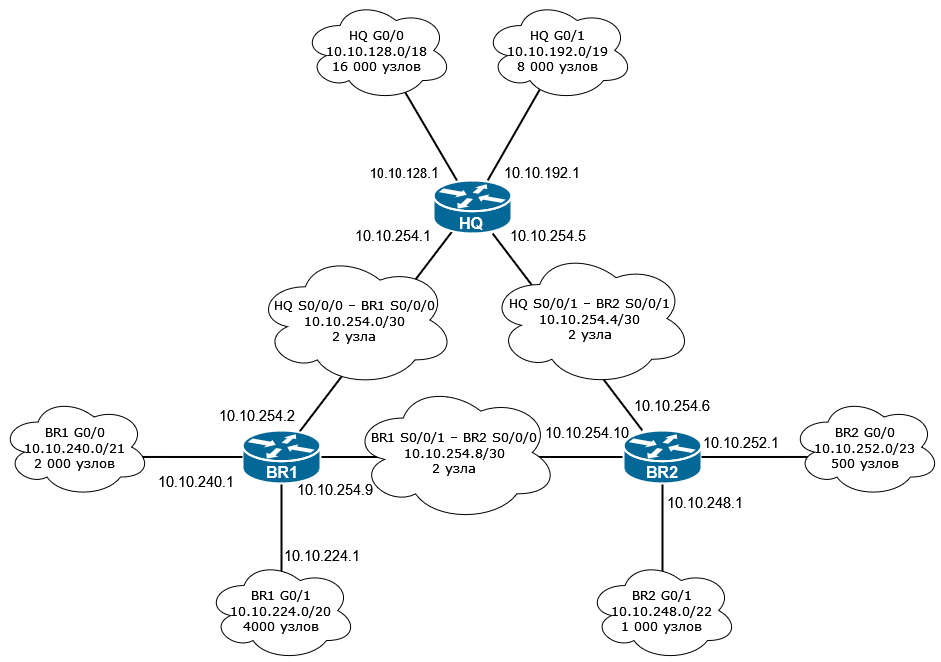

The diagram above was exported from draw.io. Its source (the exported page's mxGraphModel, read from the mxfile embedded in the PNG):
<mxGraphModel dx="650" dy="1016" grid="0" gridSize="10" guides="1" tooltips="1" connect="1" arrows="1" fold="1" page="0" pageScale="1" pageWidth="1100" pageHeight="850" background="none" math="0" shadow="0">
  <root>
    <mxCell id="0" />
    <mxCell id="1" parent="0" />
    <mxCell id="7h73laYrgUlFbsOR7CIE-10" style="edgeStyle=none;html=1;labelBackgroundColor=none;startFill=0;endArrow=none;endFill=0;strokeWidth=2;fontFamily=Verdana;fontSize=12;exitX=0.5;exitY=0.4;exitDx=0;exitDy=0;exitPerimeter=0;" parent="1" source="7h73laYrgUlFbsOR7CIE-7" target="7h73laYrgUlFbsOR7CIE-3" edge="1">
      <mxGeometry relative="1" as="geometry">
        <mxPoint x="978.329411764706" y="402" as="sourcePoint" />
        <mxPoint x="1033.670588235294" y="486" as="targetPoint" />
      </mxGeometry>
    </mxCell>
    <mxCell id="7h73laYrgUlFbsOR7CIE-11" style="edgeStyle=none;html=1;labelBackgroundColor=none;startFill=0;endArrow=none;endFill=0;strokeWidth=2;fontFamily=Verdana;fontSize=12;" parent="1" source="7h73laYrgUlFbsOR7CIE-3" target="7h73laYrgUlFbsOR7CIE-2" edge="1">
      <mxGeometry relative="1" as="geometry">
        <mxPoint x="773.6000000000004" y="160" as="sourcePoint" />
        <mxPoint x="831.3600000000001" y="107.70000000000005" as="targetPoint" />
      </mxGeometry>
    </mxCell>
    <mxCell id="7h73laYrgUlFbsOR7CIE-15" style="edgeStyle=none;html=1;labelBackgroundColor=none;startFill=0;endArrow=none;endFill=0;strokeWidth=2;fontFamily=Verdana;fontSize=12;exitX=0.701;exitY=0.082;exitDx=0;exitDy=0;exitPerimeter=0;entryX=0.346;entryY=0.755;entryDx=0;entryDy=0;entryPerimeter=0;" parent="1" source="7h73laYrgUlFbsOR7CIE-3" target="7h73laYrgUlFbsOR7CIE-1" edge="1">
      <mxGeometry relative="1" as="geometry">
        <mxPoint x="910" y="96.5" as="sourcePoint" />
        <mxPoint x="1009.3199999999999" y="95.13999999999987" as="targetPoint" />
      </mxGeometry>
    </mxCell>
    <mxCell id="7h73laYrgUlFbsOR7CIE-4" value="&lt;font style=&quot;font-size: 13px;&quot; face=&quot;Verdana&quot;&gt;&lt;span style=&quot;line-height: 115%;&quot;&gt;HQ S0/0/0 – BR1 S0/0/0&lt;/span&gt;&lt;br&gt;&lt;span style=&quot;line-height: 115%;&quot; lang=&quot;EN-US&quot;&gt;10.10.254.0/30&lt;/span&gt;&lt;br&gt;&lt;span style=&quot;line-height: 115%;&quot;&gt;2&lt;/span&gt; узла&lt;/font&gt;" style="ellipse;shape=cloud;whiteSpace=wrap;html=1;rounded=0;shadow=0;comic=0;strokeWidth=1;fontFamily=Verdana;fontSize=12;aspect=fixed;" parent="1" vertex="1">
      <mxGeometry x="825" y="-127.00000000000001" width="199.34" height="133.02" as="geometry" />
    </mxCell>
    <mxCell id="7h73laYrgUlFbsOR7CIE-16" style="edgeStyle=none;html=1;labelBackgroundColor=none;startFill=0;endArrow=none;endFill=0;strokeWidth=2;fontFamily=Verdana;fontSize=12;" parent="1" source="7h73laYrgUlFbsOR7CIE-2" target="7h73laYrgUlFbsOR7CIE-1" edge="1">
      <mxGeometry relative="1" as="geometry">
        <mxPoint x="881.2459999999999" y="60" as="sourcePoint" />
        <mxPoint x="1031.7540000000001" y="-137" as="targetPoint" />
      </mxGeometry>
    </mxCell>
    <mxCell id="7h73laYrgUlFbsOR7CIE-5" value="&lt;font face=&quot;Verdana&quot; style=&quot;font-size: 13px;&quot;&gt;&lt;span style=&quot;line-height: 115%;&quot;&gt;HQ S0/0/1 – BR2 S0/0/1&lt;/span&gt;&lt;br&gt;&lt;span style=&quot;line-height: 115%;&quot; lang=&quot;EN-US&quot;&gt;10.10.254.4/30&lt;/span&gt;&lt;br&gt;2 узла&lt;/font&gt;" style="ellipse;shape=cloud;whiteSpace=wrap;html=1;rounded=0;shadow=0;comic=0;strokeWidth=1;fontFamily=Verdana;fontSize=12;aspect=fixed;" parent="1" vertex="1">
      <mxGeometry x="1058.21" y="-130" width="203.79" height="136" as="geometry" />
    </mxCell>
    <mxCell id="7h73laYrgUlFbsOR7CIE-6" value="&lt;font style=&quot;font-size: 13px;&quot; face=&quot;Verdana&quot;&gt;&lt;span style=&quot;line-height: 115%;&quot;&gt;BR1 S0/0/1 – BR2 S0/0/0&lt;/span&gt;&lt;br&gt;&lt;span style=&quot;line-height: 115%;&quot; lang=&quot;EN-US&quot;&gt;10.10.254.8/30&lt;/span&gt;&lt;br&gt;2 узла&lt;/font&gt;" style="ellipse;shape=cloud;whiteSpace=wrap;html=1;rounded=0;shadow=0;comic=0;strokeWidth=1;fontFamily=Verdana;fontSize=12;aspect=fixed;" parent="1" vertex="1">
      <mxGeometry x="920.9999999999999" y="3" width="206.8" height="138" as="geometry" />
    </mxCell>
    <mxCell id="7h73laYrgUlFbsOR7CIE-3" value="" style="shape=mxgraph.cisco.routers.router;html=1;dashed=0;fillColor=#036897;strokeColor=#ffffff;strokeWidth=2;verticalLabelPosition=bottom;verticalAlign=top;rounded=0;shadow=0;comic=0;fontFamily=Verdana;fontSize=12;" parent="1" vertex="1">
      <mxGeometry x="812" y="50" width="78" height="53" as="geometry" />
    </mxCell>
    <mxCell id="7h73laYrgUlFbsOR7CIE-22" style="edgeStyle=none;html=1;labelBackgroundColor=none;startFill=0;endArrow=none;endFill=0;strokeWidth=2;fontFamily=Verdana;fontSize=12;exitX=0.5;exitY=0.4;exitDx=0;exitDy=0;exitPerimeter=0;" parent="1" source="7h73laYrgUlFbsOR7CIE-9" target="7h73laYrgUlFbsOR7CIE-2" edge="1">
      <mxGeometry relative="1" as="geometry">
        <mxPoint x="1160" y="195.0250000000001" as="sourcePoint" />
        <mxPoint x="1440" y="120" as="targetPoint" />
      </mxGeometry>
    </mxCell>
    <mxCell id="7h73laYrgUlFbsOR7CIE-2" value="" style="shape=mxgraph.cisco.routers.router;html=1;dashed=0;fillColor=#036897;strokeColor=#ffffff;strokeWidth=2;verticalLabelPosition=bottom;verticalAlign=top;rounded=0;shadow=0;comic=0;fontFamily=Verdana;fontSize=12;" parent="1" vertex="1">
      <mxGeometry x="1193" y="50" width="78" height="53" as="geometry" />
    </mxCell>
    <mxCell id="7h73laYrgUlFbsOR7CIE-9" value="&lt;font style=&quot;font-size: 13px;&quot; face=&quot;Verdana&quot;&gt;&lt;span style=&quot;line-height: 115%;&quot;&gt;BR2 G0/1&lt;/span&gt;&lt;br&gt;&lt;span style=&quot;line-height: 115%;&quot;&gt;10.10.24&lt;/span&gt;&lt;span lang=&quot;EN-US&quot; style=&quot;line-height: 115%;&quot;&gt;8&lt;/span&gt;&lt;span style=&quot;line-height: 115%;&quot;&gt;.0&lt;/span&gt;&lt;span lang=&quot;EN-US&quot; style=&quot;line-height: 115%;&quot;&gt;/22&lt;/span&gt;&lt;br&gt;&lt;span style=&quot;line-height: 115%;&quot;&gt;1&amp;nbsp;000 &lt;/span&gt;узлов&lt;/font&gt;" style="ellipse;shape=cloud;whiteSpace=wrap;html=1;rounded=0;shadow=0;comic=0;strokeWidth=1;fontFamily=Verdana;fontSize=12;aspect=fixed;" parent="1" vertex="1">
      <mxGeometry x="1157" y="180" width="150" height="100.1" as="geometry" />
    </mxCell>
    <mxCell id="7h73laYrgUlFbsOR7CIE-23" style="edgeStyle=none;html=1;labelBackgroundColor=none;startFill=0;endArrow=none;endFill=0;strokeWidth=2;fontFamily=Verdana;fontSize=12;entryX=0.486;entryY=0.599;entryDx=0;entryDy=0;entryPerimeter=0;" parent="1" source="7h73laYrgUlFbsOR7CIE-1" target="7h73laYrgUlFbsOR7CIE-8" edge="1">
      <mxGeometry relative="1" as="geometry">
        <mxPoint x="1110" y="-180" as="sourcePoint" />
        <mxPoint x="1021.9999999999999" y="-410" as="targetPoint" />
      </mxGeometry>
    </mxCell>
    <mxCell id="7h73laYrgUlFbsOR7CIE-8" value="&lt;font style=&quot;font-size: 13px;&quot; face=&quot;Verdana&quot;&gt;&lt;span style=&quot;line-height: 115%;&quot;&gt;HQ G0/1&lt;/span&gt;&lt;br&gt;&lt;span style=&quot;line-height: 115%;&quot;&gt;10.10.192&lt;/span&gt;&lt;span style=&quot;line-height: 115%;&quot; lang=&quot;EN-US&quot;&gt;.0/19&lt;/span&gt;&lt;br&gt;&lt;span style=&quot;line-height: 115%;&quot;&gt;8&amp;nbsp;000 &lt;/span&gt;&lt;font style=&quot;font-size: 13px;&quot;&gt;узлов&lt;/font&gt;&lt;/font&gt;" style="ellipse;shape=cloud;whiteSpace=wrap;html=1;rounded=0;shadow=0;comic=0;strokeWidth=1;fontFamily=Verdana;fontSize=12;aspect=fixed;" parent="1" vertex="1">
      <mxGeometry x="1053" y="-380" width="150" height="100.1" as="geometry" />
    </mxCell>
    <mxCell id="7h73laYrgUlFbsOR7CIE-1" value="" style="shape=mxgraph.cisco.routers.router;html=1;dashed=0;fillColor=#036897;strokeColor=#ffffff;strokeWidth=2;verticalLabelPosition=bottom;verticalAlign=top;rounded=0;shadow=0;comic=0;fontFamily=Verdana;fontSize=12;" parent="1" vertex="1">
      <mxGeometry x="1003" y="-200" width="78" height="53" as="geometry" />
    </mxCell>
    <mxCell id="7h73laYrgUlFbsOR7CIE-7" value="&lt;font style=&quot;font-size: 13px;&quot; face=&quot;Verdana&quot;&gt;&lt;span style=&quot;line-height: 115%;&quot;&gt;BR1 G0/1&lt;/span&gt;&lt;br&gt;&lt;span style=&quot;line-height: 115%;&quot;&gt;10.10.224.0&lt;/span&gt;&lt;span lang=&quot;EN-US&quot;&gt;/20&lt;/span&gt;&lt;br&gt;&lt;span style=&quot;line-height: 115%;&quot;&gt;4000 &lt;/span&gt;узлов&lt;/font&gt;" style="ellipse;shape=cloud;whiteSpace=wrap;html=1;rounded=0;shadow=0;comic=0;strokeWidth=1;fontFamily=Verdana;fontSize=12;aspect=fixed;" parent="1" vertex="1">
      <mxGeometry x="776" y="180" width="150" height="100.1" as="geometry" />
    </mxCell>
    <mxCell id="7h73laYrgUlFbsOR7CIE-27" style="edgeStyle=none;html=1;labelBackgroundColor=none;startFill=0;endArrow=none;endFill=0;strokeWidth=2;fontFamily=Verdana;fontSize=12;entryX=0.56;entryY=0.599;entryDx=0;entryDy=0;entryPerimeter=0;" parent="1" source="7h73laYrgUlFbsOR7CIE-1" target="7h73laYrgUlFbsOR7CIE-26" edge="1">
      <mxGeometry relative="1" as="geometry">
        <mxPoint x="890" y="-180" as="sourcePoint" />
        <mxPoint x="768" y="-440" as="targetPoint" />
      </mxGeometry>
    </mxCell>
    <mxCell id="7h73laYrgUlFbsOR7CIE-26" value="&lt;font style=&quot;font-size: 13px;&quot; face=&quot;Verdana&quot;&gt;&lt;span style=&quot;line-height: 115%;&quot;&gt;HQ G0/0&lt;/span&gt;&lt;br&gt;&lt;span style=&quot;line-height: 115%;&quot;&gt;10.10.128.0&lt;/span&gt;&lt;span style=&quot;line-height: 115%;&quot; lang=&quot;EN-US&quot;&gt;/18&lt;/span&gt;&lt;br&gt;&lt;span style=&quot;line-height: 115%;&quot;&gt;16 000 узлов&lt;/span&gt;&lt;/font&gt;" style="ellipse;shape=cloud;whiteSpace=wrap;html=1;rounded=0;shadow=0;comic=0;strokeWidth=1;fontFamily=Verdana;fontSize=12;aspect=fixed;" parent="1" vertex="1">
      <mxGeometry x="872" y="-380" width="150" height="100.1" as="geometry" />
    </mxCell>
    <mxCell id="7h73laYrgUlFbsOR7CIE-30" style="edgeStyle=none;html=1;labelBackgroundColor=none;startFill=0;endArrow=none;endFill=0;strokeWidth=2;fontFamily=Verdana;fontSize=12;exitX=0.867;exitY=0.599;exitDx=0;exitDy=0;exitPerimeter=0;" parent="1" source="7h73laYrgUlFbsOR7CIE-29" target="7h73laYrgUlFbsOR7CIE-3" edge="1">
      <mxGeometry relative="1" as="geometry">
        <mxPoint x="861" y="230.03999999999996" as="sourcePoint" />
        <mxPoint x="861" y="113" as="targetPoint" />
      </mxGeometry>
    </mxCell>
    <mxCell id="7h73laYrgUlFbsOR7CIE-29" value="&lt;font style=&quot;font-size: 13px;&quot;&gt;&lt;font face=&quot;Verdana&quot;&gt;&lt;span style=&quot;line-height: 115%;&quot;&gt;BR1 G0/0&lt;/span&gt;&lt;br&gt;&lt;span style=&quot;line-height: 115%;&quot;&gt;10.10.240.0&lt;/span&gt;&lt;span lang=&quot;EN-US&quot; style=&quot;line-height: 115%;&quot;&gt;/21&lt;/span&gt;&lt;br&gt;&lt;span style=&quot;line-height: 115%;&quot;&gt;2 000 &lt;/span&gt;узлов&lt;/font&gt;&lt;/font&gt;" style="ellipse;shape=cloud;whiteSpace=wrap;html=1;rounded=0;shadow=0;comic=0;strokeWidth=1;fontFamily=Verdana;fontSize=12;aspect=fixed;" parent="1" vertex="1">
      <mxGeometry x="570" y="16.5" width="150" height="100.1" as="geometry" />
    </mxCell>
    <mxCell id="7h73laYrgUlFbsOR7CIE-31" style="edgeStyle=none;html=1;labelBackgroundColor=none;startFill=0;endArrow=none;endFill=0;strokeWidth=2;fontFamily=Verdana;fontSize=12;entryX=0.267;entryY=0.599;entryDx=0;entryDy=0;entryPerimeter=0;" parent="1" source="7h73laYrgUlFbsOR7CIE-2" target="7h73laYrgUlFbsOR7CIE-28" edge="1">
      <mxGeometry relative="1" as="geometry">
        <mxPoint x="1271.0000000000002" y="86.45990000000006" as="sourcePoint" />
        <mxPoint x="1382.95" y="86.48963961576692" as="targetPoint" />
      </mxGeometry>
    </mxCell>
    <mxCell id="7h73laYrgUlFbsOR7CIE-28" value="&lt;font face=&quot;Verdana&quot; style=&quot;font-size: 13px;&quot;&gt;&lt;span style=&quot;line-height: 115%;&quot;&gt;BR2 G0/0&lt;/span&gt;&lt;br&gt;&lt;span style=&quot;line-height: 115%;&quot;&gt;10.10.&lt;/span&gt;&lt;span lang=&quot;EN-US&quot; style=&quot;line-height: 115%;&quot;&gt;252&lt;/span&gt;&lt;span style=&quot;line-height: 115%;&quot;&gt;.0&lt;/span&gt;&lt;span lang=&quot;EN-US&quot; style=&quot;line-height: 115%;&quot;&gt;/23&lt;/span&gt;&lt;br&gt;&lt;span style=&quot;line-height: 115%;&quot;&gt;500 &lt;/span&gt;узлов&lt;/font&gt;" style="ellipse;shape=cloud;whiteSpace=wrap;html=1;rounded=0;shadow=0;comic=0;strokeWidth=1;fontFamily=Verdana;fontSize=12;aspect=fixed;" parent="1" vertex="1">
      <mxGeometry x="1360" y="16.5" width="150" height="100.1" as="geometry" />
    </mxCell>
    <mxCell id="7h73laYrgUlFbsOR7CIE-32" value="HQ" style="text;html=1;strokeColor=none;fillColor=none;align=center;verticalAlign=middle;whiteSpace=wrap;rounded=0;fontStyle=1;fontSize=16;fontColor=#FFFFFF;" parent="1" vertex="1">
      <mxGeometry x="1011" y="-172" width="60" height="30" as="geometry" />
    </mxCell>
    <mxCell id="7h73laYrgUlFbsOR7CIE-33" value="BR1" style="text;html=1;strokeColor=none;fillColor=none;align=center;verticalAlign=middle;whiteSpace=wrap;rounded=0;fontStyle=1;fontSize=16;fontColor=#FFFFFF;" parent="1" vertex="1">
      <mxGeometry x="822" y="77" width="60" height="30" as="geometry" />
    </mxCell>
    <mxCell id="7h73laYrgUlFbsOR7CIE-34" value="BR2" style="text;html=1;strokeColor=none;fillColor=none;align=center;verticalAlign=middle;whiteSpace=wrap;rounded=0;fontStyle=1;fontSize=16;fontColor=#FFFFFF;" parent="1" vertex="1">
      <mxGeometry x="1202" y="77" width="60" height="30" as="geometry" />
    </mxCell>
    <mxCell id="7h73laYrgUlFbsOR7CIE-37" value="&lt;span style=&quot;font-size:11.0pt;line-height:115%;&lt;br/&gt;font-family:&amp;quot;Arial&amp;quot;,sans-serif;mso-fareast-font-family:Calibri;mso-bidi-font-family:&lt;br/&gt;&amp;quot;Times New Roman&amp;quot;;mso-ansi-language:RU;mso-fareast-language:RU;mso-bidi-language:&lt;br/&gt;RU&quot;&gt;10.10.192&lt;/span&gt;&lt;span style=&quot;font-size:11.0pt;line-height:115%;&lt;br/&gt;font-family:&amp;quot;Arial&amp;quot;,sans-serif;mso-fareast-font-family:Calibri;mso-bidi-font-family:&lt;br/&gt;&amp;quot;Times New Roman&amp;quot;;mso-ansi-language:EN-US;mso-fareast-language:RU;mso-bidi-language:&lt;br/&gt;RU&quot; lang=&quot;EN-US&quot;&gt;.1&lt;/span&gt;" style="text;html=1;strokeColor=none;fillColor=none;align=center;verticalAlign=middle;whiteSpace=wrap;rounded=0;fontSize=14;fontColor=#000000;" parent="1" vertex="1">
      <mxGeometry x="1083" y="-223" width="58" height="30" as="geometry" />
    </mxCell>
    <mxCell id="7h73laYrgUlFbsOR7CIE-38" value="&lt;span style=&quot;font-size:10.0pt;line-height:115%;&lt;br/&gt;font-family:&amp;quot;Arial&amp;quot;,sans-serif;mso-fareast-font-family:&amp;quot;Times New Roman&amp;quot;;&lt;br/&gt;mso-ansi-language:RU;mso-fareast-language:RU;mso-bidi-language:AR-SA&quot;&gt;10.10.128.&lt;/span&gt;&lt;span style=&quot;font-size:11.0pt;line-height:115%;font-family:&amp;quot;Arial&amp;quot;,sans-serif;&lt;br/&gt;mso-fareast-font-family:&amp;quot;Times New Roman&amp;quot;;mso-ansi-language:EN-US;mso-fareast-language:&lt;br/&gt;RU;mso-bidi-language:AR-SA&quot; lang=&quot;EN-US&quot;&gt;1&lt;/span&gt;" style="text;html=1;strokeColor=none;fillColor=none;align=center;verticalAlign=middle;whiteSpace=wrap;rounded=0;fontSize=14;fontColor=#000000;" parent="1" vertex="1">
      <mxGeometry x="945" y="-223" width="58" height="30" as="geometry" />
    </mxCell>
    <mxCell id="7h73laYrgUlFbsOR7CIE-39" value="&lt;span style=&quot;font-size:11.0pt;line-height:&lt;br/&gt;115%;font-family:&amp;quot;Arial&amp;quot;,sans-serif;mso-fareast-font-family:Calibri;mso-bidi-font-family:&lt;br/&gt;&amp;quot;Times New Roman&amp;quot;;mso-ansi-language:EN-US;mso-fareast-language:RU;mso-bidi-language:&lt;br/&gt;RU&quot; lang=&quot;EN-US&quot;&gt;10.10.254.5&lt;/span&gt;" style="text;html=1;strokeColor=none;fillColor=none;align=center;verticalAlign=middle;whiteSpace=wrap;rounded=0;fontSize=14;fontColor=#000000;" parent="1" vertex="1">
      <mxGeometry x="1089" y="-160" width="58" height="30" as="geometry" />
    </mxCell>
    <mxCell id="7h73laYrgUlFbsOR7CIE-40" value="&lt;span style=&quot;font-size:11.0pt;line-height:&lt;br/&gt;115%;font-family:&amp;quot;Arial&amp;quot;,sans-serif;mso-fareast-font-family:Calibri;mso-bidi-font-family:&lt;br/&gt;&amp;quot;Times New Roman&amp;quot;;mso-ansi-language:EN-US;mso-fareast-language:RU;mso-bidi-language:&lt;br/&gt;RU&quot; lang=&quot;EN-US&quot;&gt;10.10.254.1&lt;/span&gt;" style="text;html=1;strokeColor=none;fillColor=none;align=center;verticalAlign=middle;whiteSpace=wrap;rounded=0;fontSize=14;fontColor=#000000;" parent="1" vertex="1">
      <mxGeometry x="934.2" y="-160" width="58" height="30" as="geometry" />
    </mxCell>
    <mxCell id="7h73laYrgUlFbsOR7CIE-41" value="&lt;span style=&quot;font-size:11.0pt;line-height:&lt;br/&gt;115%;font-family:&amp;quot;Arial&amp;quot;,sans-serif;mso-fareast-font-family:Calibri;mso-bidi-font-family:&lt;br/&gt;&amp;quot;Times New Roman&amp;quot;;mso-ansi-language:EN-US;mso-fareast-language:RU;mso-bidi-language:&lt;br/&gt;RU&quot; lang=&quot;EN-US&quot;&gt;10.10.254.2&lt;/span&gt;" style="text;html=1;strokeColor=none;fillColor=none;align=center;verticalAlign=middle;whiteSpace=wrap;rounded=0;fontSize=14;fontColor=#000000;" parent="1" vertex="1">
      <mxGeometry x="798" y="20" width="58" height="30" as="geometry" />
    </mxCell>
    <mxCell id="7h73laYrgUlFbsOR7CIE-42" value="&lt;span style=&quot;font-size:11.0pt;line-height:&lt;br/&gt;115%;font-family:&amp;quot;Arial&amp;quot;,sans-serif;mso-fareast-font-family:Calibri;mso-bidi-font-family:&lt;br/&gt;&amp;quot;Times New Roman&amp;quot;;mso-ansi-language:EN-US;mso-fareast-language:RU;mso-bidi-language:&lt;br/&gt;RU&quot; lang=&quot;EN-US&quot;&gt;10.10.254.9&lt;/span&gt;" style="text;html=1;strokeColor=none;fillColor=none;align=center;verticalAlign=middle;whiteSpace=wrap;rounded=0;fontSize=14;fontColor=#000000;" parent="1" vertex="1">
      <mxGeometry x="876.2" y="99" width="58" height="20" as="geometry" />
    </mxCell>
    <mxCell id="7h73laYrgUlFbsOR7CIE-43" value="&lt;span style=&quot;font-size:11.0pt;line-height:115%;&lt;br/&gt;font-family:&amp;quot;Arial&amp;quot;,sans-serif;mso-fareast-font-family:Calibri;mso-bidi-font-family:&lt;br/&gt;&amp;quot;Times New Roman&amp;quot;;mso-ansi-language:RU;mso-fareast-language:RU;mso-bidi-language:&lt;br/&gt;RU&quot;&gt;10.10.224.&lt;/span&gt;&lt;span lang=&quot;EN-US&quot; style=&quot;font-size:11.0pt;line-height:115%;&lt;br/&gt;font-family:&amp;quot;Arial&amp;quot;,sans-serif;mso-fareast-font-family:Calibri;mso-bidi-font-family:&lt;br/&gt;&amp;quot;Times New Roman&amp;quot;;mso-ansi-language:EN-US;mso-fareast-language:RU;mso-bidi-language:&lt;br/&gt;RU&quot;&gt;1&lt;/span&gt;" style="text;html=1;strokeColor=none;fillColor=none;align=center;verticalAlign=middle;whiteSpace=wrap;rounded=0;fontSize=14;fontColor=#000000;" parent="1" vertex="1">
      <mxGeometry x="863" y="160" width="58" height="30" as="geometry" />
    </mxCell>
    <mxCell id="7h73laYrgUlFbsOR7CIE-44" value="&lt;span style=&quot;font-size:11.0pt;line-height:115%;&lt;br/&gt;font-family:&amp;quot;Arial&amp;quot;,sans-serif;mso-fareast-font-family:Calibri;mso-bidi-font-family:&lt;br/&gt;&amp;quot;Times New Roman&amp;quot;;mso-ansi-language:RU;mso-fareast-language:RU;mso-bidi-language:&lt;br/&gt;RU&quot;&gt;10.10.240.&lt;/span&gt;&lt;span lang=&quot;EN-US&quot; style=&quot;font-size:11.0pt;line-height:115%;&lt;br/&gt;font-family:&amp;quot;Arial&amp;quot;,sans-serif;mso-fareast-font-family:Calibri;mso-bidi-font-family:&lt;br/&gt;&amp;quot;Times New Roman&amp;quot;;mso-ansi-language:EN-US;mso-fareast-language:RU;mso-bidi-language:&lt;br/&gt;RU&quot;&gt;1&lt;/span&gt;" style="text;html=1;strokeColor=none;fillColor=none;align=center;verticalAlign=middle;whiteSpace=wrap;rounded=0;fontSize=14;fontColor=#000000;" parent="1" vertex="1">
      <mxGeometry x="737" y="86" width="58" height="30.6" as="geometry" />
    </mxCell>
    <mxCell id="7h73laYrgUlFbsOR7CIE-45" value="&lt;span style=&quot;font-size:11.0pt;line-height:&lt;br/&gt;115%;font-family:&amp;quot;Arial&amp;quot;,sans-serif;mso-fareast-font-family:Calibri;mso-bidi-font-family:&lt;br/&gt;&amp;quot;Times New Roman&amp;quot;;mso-ansi-language:EN-US;mso-fareast-language:RU;mso-bidi-language:&lt;br/&gt;RU&quot; lang=&quot;EN-US&quot;&gt;10.10.254.6&lt;/span&gt;" style="text;html=1;strokeColor=none;fillColor=none;align=center;verticalAlign=middle;whiteSpace=wrap;rounded=0;fontSize=14;fontColor=#000000;" parent="1" vertex="1">
      <mxGeometry x="1213" y="12.5" width="58" height="24.5" as="geometry" />
    </mxCell>
    <mxCell id="7h73laYrgUlFbsOR7CIE-46" value="&lt;span style=&quot;font-size:11.0pt;line-height:115%;&lt;br/&gt;font-family:&amp;quot;Arial&amp;quot;,sans-serif;mso-fareast-font-family:Calibri;mso-bidi-font-family:&lt;br/&gt;&amp;quot;Times New Roman&amp;quot;;mso-ansi-language:RU;mso-fareast-language:RU;mso-bidi-language:&lt;br/&gt;RU&quot;&gt;10.10.&lt;/span&gt;&lt;span lang=&quot;EN-US&quot; style=&quot;font-size:11.0pt;line-height:115%;&lt;br/&gt;font-family:&amp;quot;Arial&amp;quot;,sans-serif;mso-fareast-font-family:Calibri;mso-bidi-font-family:&lt;br/&gt;&amp;quot;Times New Roman&amp;quot;;mso-ansi-language:EN-US;mso-fareast-language:RU;mso-bidi-language:&lt;br/&gt;RU&quot;&gt;252&lt;/span&gt;&lt;span style=&quot;font-size:11.0pt;line-height:115%;font-family:&amp;quot;Arial&amp;quot;,sans-serif;&lt;br/&gt;mso-fareast-font-family:Calibri;mso-bidi-font-family:&amp;quot;Times New Roman&amp;quot;;&lt;br/&gt;mso-ansi-language:RU;mso-fareast-language:RU;mso-bidi-language:RU&quot;&gt;.&lt;/span&gt;&lt;span lang=&quot;EN-US&quot; style=&quot;font-size:11.0pt;line-height:115%;font-family:&amp;quot;Arial&amp;quot;,sans-serif;&lt;br/&gt;mso-fareast-font-family:Calibri;mso-bidi-font-family:&amp;quot;Times New Roman&amp;quot;;&lt;br/&gt;mso-ansi-language:EN-US;mso-fareast-language:RU;mso-bidi-language:RU&quot;&gt;1&lt;/span&gt;" style="text;html=1;strokeColor=none;fillColor=none;align=center;verticalAlign=middle;whiteSpace=wrap;rounded=0;fontSize=14;fontColor=#000000;" parent="1" vertex="1">
      <mxGeometry x="1282" y="47" width="58" height="30" as="geometry" />
    </mxCell>
    <mxCell id="7h73laYrgUlFbsOR7CIE-47" value="&lt;span style=&quot;font-size:11.0pt;line-height:&lt;br/&gt;115%;font-family:&amp;quot;Arial&amp;quot;,sans-serif;mso-fareast-font-family:Calibri;mso-bidi-font-family:&lt;br/&gt;&amp;quot;Times New Roman&amp;quot;;mso-ansi-language:EN-US;mso-fareast-language:RU;mso-bidi-language:&lt;br/&gt;RU&quot; lang=&quot;EN-US&quot;&gt;10.10.254.10&lt;/span&gt;" style="text;html=1;strokeColor=none;fillColor=none;align=center;verticalAlign=middle;whiteSpace=wrap;rounded=0;fontSize=14;fontColor=#000000;" parent="1" vertex="1">
      <mxGeometry x="1127.8" y="37" width="58" height="30" as="geometry" />
    </mxCell>
    <mxCell id="7h73laYrgUlFbsOR7CIE-48" value="&lt;span style=&quot;font-size:11.0pt;line-height:115%;&lt;br/&gt;font-family:&amp;quot;Arial&amp;quot;,sans-serif;mso-fareast-font-family:Calibri;mso-bidi-font-family:&lt;br/&gt;&amp;quot;Times New Roman&amp;quot;;mso-ansi-language:RU;mso-fareast-language:RU;mso-bidi-language:&lt;br/&gt;RU&quot;&gt;10.10.24&lt;/span&gt;&lt;span lang=&quot;EN-US&quot; style=&quot;font-size:11.0pt;line-height:115%;&lt;br/&gt;font-family:&amp;quot;Arial&amp;quot;,sans-serif;mso-fareast-font-family:Calibri;mso-bidi-font-family:&lt;br/&gt;&amp;quot;Times New Roman&amp;quot;;mso-ansi-language:EN-US;mso-fareast-language:RU;mso-bidi-language:&lt;br/&gt;RU&quot;&gt;8&lt;/span&gt;&lt;span style=&quot;font-size:11.0pt;line-height:115%;font-family:&amp;quot;Arial&amp;quot;,sans-serif;&lt;br/&gt;mso-fareast-font-family:Calibri;mso-bidi-font-family:&amp;quot;Times New Roman&amp;quot;;&lt;br/&gt;mso-ansi-language:RU;mso-fareast-language:RU;mso-bidi-language:RU&quot;&gt;.&lt;/span&gt;&lt;span lang=&quot;EN-US&quot; style=&quot;font-size:11.0pt;line-height:115%;font-family:&amp;quot;Arial&amp;quot;,sans-serif;&lt;br/&gt;mso-fareast-font-family:Calibri;mso-bidi-font-family:&amp;quot;Times New Roman&amp;quot;;&lt;br/&gt;mso-ansi-language:EN-US;mso-fareast-language:RU;mso-bidi-language:RU&quot;&gt;1&lt;/span&gt;" style="text;html=1;strokeColor=none;fillColor=none;align=center;verticalAlign=middle;whiteSpace=wrap;rounded=0;fontSize=14;fontColor=#000000;" parent="1" vertex="1">
      <mxGeometry x="1246" y="107" width="58" height="30" as="geometry" />
    </mxCell>
  </root>
</mxGraphModel>